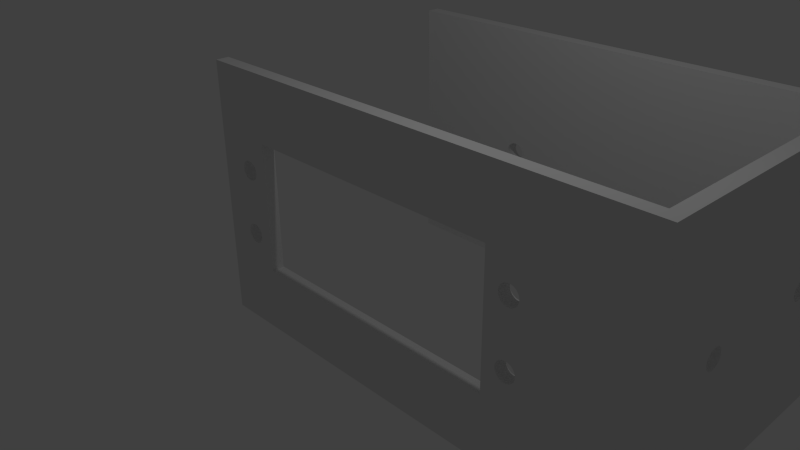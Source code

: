 # Source: new_servo_knee_2.blend  (saved by Blender 2.69.0; exported with 4.5.12 LTS)
import bpy
from mathutils import Matrix  # noqa: F401  (used for matrix-valued properties, if any)

bpy.ops.wm.read_factory_settings(use_empty=True)
scene = bpy.context.scene
scene.name = 'Scene'

# ---- collections
col_collection_1 = bpy.data.collections.new('Collection 1'); scene.collection.children.link(col_collection_1)
col_collection_3 = bpy.data.collections.new('Collection 3'); scene.collection.children.link(col_collection_3)
col_collection_3.hide_render = True
col_collection_3.hide_viewport = True

# ---- world
world_world = bpy.data.worlds.new('World'); scene.world = world_world
world_world.color = (0.05088, 0.05088, 0.05088)
world_world.use_sun_shadow = False
world_world.sun_shadow_jitter_overblur = 0.0
world_world.cycles.sampling_method = 'MANUAL'
world_world.cycles.sample_map_resolution = 256

# ---- cameras
cam_camera = bpy.data.cameras.new('Camera')
cam_camera.clip_end = 100.0
cam_camera.lens = 35.0
cam_camera.sensor_width = 32.0
cam_camera.sensor_height = 18.0
cam_camera.ortho_scale = 7.314
cam_camera.dof.focus_distance = 0.0
cam_camera.dof.aperture_fstop = 128.0

# ---- lights
light_lamp = bpy.data.lights.new('Lamp', 'POINT')
light_lamp.transmission_factor = 0.0
light_lamp.cutoff_distance = 30.0
light_lamp.energy = 100.0
light_lamp.shadow_buffer_clip_start = 1.001
light_lamp.shadow_soft_size = 0.1
light_lamp.shadow_maximum_resolution = 0.006
light_lamp.use_absolute_resolution = True
light_lamp.cycles.use_multiple_importance_sampling = False

# ---- meshes
me_plane_001 = bpy.data.meshes.new('Plane.001')
me_plane_001.from_pydata([(1.0, -1.0, 0.0), (-1.0, -1.0, 0.0), (1.0, 1.0, 0.0), (-1.0, 1.0, 0.0)], [], [(1, 0, 2, 3)])
me_plane_001.use_remesh_preserve_volume = False
me_plane_001.use_remesh_preserve_attributes = False
me_plane_001.use_mirror_vertex_groups = False
me_plane_001.update()
me_plane = bpy.data.meshes.new('Plane')
me_plane.from_pydata([(0.0, 2.0, 2.0), (0.0, -2.0, 2.0), (0.0, 2.0, -2.0), (0.0, -2.0, -2.0), (-7.0, 2.0, -2.0), (-7.0, -2.0, -2.0), (-5.057, -0.1386, -2.0), (-5.083, -0.1247, -2.0), (-5.106, -0.1061, -2.0), (-5.125, -0.08334, -2.0), (-5.139, -0.0574, -2.0), (-5.147, -0.02927, -2.0), (-5.15, -1.76e-06, -2.0), (-5.147, 0.02926, -2.0), (-5.139, 0.0574, -2.0), (-5.125, 0.08333, -2.0), (-5.106, 0.1061, -2.0), (-5.083, 0.1247, -2.0), (-5.057, 0.1386, -2.0), (-5.029, 0.1471, -2.0), (-4.971, 0.1471, -2.0), (-4.943, 0.1386, -2.0), (-4.917, 0.1247, -2.0), (-4.894, 0.1061, -2.0), (-4.875, 0.08333, -2.0), (-4.861, 0.0574, -2.0), (-4.853, 0.02926, -2.0), (-4.85, -1.522e-06, -2.0), (-4.853, -0.02927, -2.0), (-4.861, -0.0574, -2.0), (-4.875, -0.08334, -2.0), (-4.894, -0.1061, -2.0), (-4.917, -0.1247, -2.0), (-4.943, -0.1386, -2.0), (-4.971, -0.1471, -2.0), (-5.029, -0.1471, -2.0), (-1.0, -2.0, 2.0), (-7.0, -2.0, 2.0), (-1.0, 2.0, 2.0), (-7.0, 2.0, 2.0), (-6.05, -1.0, 2.0), (-1.95, -1.0, 2.0), (-1.95, 1.0, 2.0), (-6.05, 1.0, 2.0), (-6.457, 0.6386, 2.0), (-6.483, 0.6247, 2.0), (-6.506, 0.6061, 2.0), (-6.525, 0.5833, 2.0), (-6.539, 0.5574, 2.0), (-6.547, 0.5293, 2.0), (-1.657, 0.6386, 2.0), (-1.629, 0.6471, 2.0), (-1.571, 0.6471, 2.0), (-1.543, 0.6386, 2.0), (-1.517, 0.6247, 2.0), (-1.494, 0.6061, 2.0), (-1.475, 0.5833, 2.0), (-1.461, 0.5574, 2.0), (-1.453, 0.5293, 2.0), (-1.45, 0.5, 2.0), (-1.453, 0.4707, 2.0), (-1.461, 0.4426, 2.0), (-1.475, 0.4167, 2.0), (-1.494, 0.3939, 2.0), (-1.517, 0.3753, 2.0), (-1.543, 0.3614, 2.0), (-6.429, 0.6471, 2.0), (-6.371, 0.6471, 2.0), (-6.343, 0.6386, 2.0), (-1.571, -0.3529, 2.0), (-1.629, -0.3529, 2.0), (-1.571, 0.3529, 2.0), (-1.629, 0.3529, 2.0), (-1.657, 0.3614, 2.0), (-1.683, 0.3753, 2.0), (-1.706, 0.3939, 2.0), (-1.725, 0.4167, 2.0), (-1.739, 0.4426, 2.0), (-1.747, 0.4707, 2.0), (-1.75, 0.5, 2.0), (-1.747, 0.5293, 2.0), (-1.739, 0.5574, 2.0), (-1.725, 0.5833, 2.0), (-1.706, 0.6061, 2.0), (-1.683, 0.6247, 2.0), (-6.55, 0.5, 2.0), (-6.547, 0.4707, 2.0), (-6.539, 0.4426, 2.0), (-6.525, 0.4167, 2.0), (-1.657, -0.6386, 2.0), (-1.629, -0.6471, 2.0), (-1.571, -0.6471, 2.0), (-1.543, -0.6386, 2.0), (-1.517, -0.6247, 2.0), (-1.494, -0.6061, 2.0), (-1.475, -0.5833, 2.0), (-1.461, -0.5574, 2.0), (-1.453, -0.5293, 2.0), (-1.45, -0.5, 2.0), (-1.453, -0.4707, 2.0), (-1.461, -0.4426, 2.0), (-1.475, -0.4167, 2.0), (-1.494, -0.3939, 2.0), (-1.517, -0.3753, 2.0), (-1.543, -0.3614, 2.0), (-1.657, -0.3614, 2.0), (-1.683, -0.3753, 2.0), (-1.706, -0.3939, 2.0), (-1.725, -0.4167, 2.0), (-1.739, -0.4426, 2.0), (-1.747, -0.4707, 2.0), (-1.75, -0.5, 2.0), (-1.747, -0.5293, 2.0), (-1.739, -0.5574, 2.0), (-1.725, -0.5833, 2.0), (-1.706, -0.6061, 2.0), (-1.683, -0.6247, 2.0), (-6.506, 0.3939, 2.0), (-6.483, 0.3753, 2.0), (-6.457, 0.3614, 2.0), (-6.429, -0.3529, 2.0), (-6.371, -0.3529, 2.0), (-6.343, -0.3614, 2.0), (-6.429, 0.3529, 2.0), (-6.371, 0.3529, 2.0), (-6.343, 0.3614, 2.0), (-6.317, 0.3753, 2.0), (-6.294, 0.3939, 2.0), (-6.275, 0.4167, 2.0), (-6.261, 0.4426, 2.0), (-6.253, 0.4707, 2.0), (-6.25, 0.5, 2.0), (-6.253, 0.5293, 2.0), (-6.261, 0.5574, 2.0), (-6.275, 0.5833, 2.0), (-6.294, 0.6061, 2.0), (-6.317, 0.6247, 2.0), (-6.343, -0.6386, 2.0), (-6.371, -0.6471, 2.0), (-6.429, -0.6471, 2.0), (-6.457, -0.6386, 2.0), (-6.483, -0.6247, 2.0), (-6.506, -0.6061, 2.0), (-6.525, -0.5833, 2.0), (-6.539, -0.5574, 2.0), (-6.547, -0.5293, 2.0), (-6.55, -0.5, 2.0), (-6.547, -0.4707, 2.0), (-6.539, -0.4426, 2.0), (-6.525, -0.4167, 2.0), (-6.506, -0.3939, 2.0), (-6.483, -0.3753, 2.0), (-6.457, -0.3614, 2.0), (-6.317, -0.3753, 2.0), (-6.294, -0.3939, 2.0), (-6.275, -0.4167, 2.0), (-6.261, -0.4426, 2.0), (-6.253, -0.4707, 2.0), (-6.25, -0.5, 2.0), (-6.253, -0.5293, 2.0), (-6.261, -0.5574, 2.0), (-6.275, -0.5833, 2.0), (-6.294, -0.6061, 2.0), (-6.317, -0.6247, 2.0), (0.0, 2.0, -2.2), (0.0, -2.0, -2.2), (-7.0, 2.0, -2.2), (-7.0, -2.0, -2.2), (-5.057, -0.1386, -2.2), (-5.083, -0.1247, -2.2), (-5.106, -0.1061, -2.2), (-5.125, -0.08334, -2.2), (-5.139, -0.0574, -2.2), (-5.147, -0.02927, -2.2), (-5.15, -1.76e-06, -2.2), (-5.147, 0.02926, -2.2), (-5.139, 0.0574, -2.2), (-5.125, 0.08333, -2.2), (-5.106, 0.1061, -2.2), (-5.083, 0.1247, -2.2), (-5.057, 0.1386, -2.2), (-5.029, 0.1471, -2.2), (-4.971, 0.1471, -2.2), (-4.943, 0.1386, -2.2), (-4.917, 0.1247, -2.2), (-4.894, 0.1061, -2.2), (-4.875, 0.08333, -2.2), (-4.861, 0.0574, -2.2), (-4.853, 0.02926, -2.2), (-4.85, -1.521e-06, -2.2), (-4.853, -0.02927, -2.2), (-4.861, -0.0574, -2.2), (-4.875, -0.08334, -2.2), (-4.894, -0.1061, -2.2), (-4.917, -0.1247, -2.2), (-4.943, -0.1386, -2.2), (-4.971, -0.1471, -2.2), (-5.029, -0.1471, -2.2), (3.576e-06, 2.0, 2.2), (3.576e-06, -2.0, 2.2), (-1.0, -2.0, 2.2), (-7.0, -2.0, 2.2), (-1.0, 2.0, 2.2), (-7.0, 2.0, 2.2), (-6.05, -1.0, 2.2), (-1.95, -1.0, 2.2), (-1.95, 1.0, 2.2), (-6.05, 1.0, 2.2), (-6.457, 0.6386, 2.2), (-6.483, 0.6247, 2.2), (-6.506, 0.6061, 2.2), (-6.525, 0.5833, 2.2), (-6.539, 0.5574, 2.2), (-6.547, 0.5293, 2.2), (-1.657, 0.6386, 2.2), (-1.629, 0.6471, 2.2), (-1.571, 0.6471, 2.2), (-1.543, 0.6386, 2.2), (-1.517, 0.6247, 2.2), (-1.494, 0.6061, 2.2), (-1.475, 0.5833, 2.2), (-1.461, 0.5574, 2.2), (-1.453, 0.5293, 2.2), (-1.45, 0.5, 2.2), (-1.453, 0.4707, 2.2), (-1.461, 0.4426, 2.2), (-1.475, 0.4167, 2.2), (-1.494, 0.3939, 2.2), (-1.517, 0.3753, 2.2), (-1.543, 0.3614, 2.2), (-6.429, 0.6471, 2.2), (-6.371, 0.6471, 2.2), (-6.343, 0.6386, 2.2), (-1.571, -0.3529, 2.2), (-1.629, -0.3529, 2.2), (-1.571, 0.3529, 2.2), (-1.629, 0.3529, 2.2), (-1.657, 0.3614, 2.2), (-1.683, 0.3753, 2.2), (-1.706, 0.3939, 2.2), (-1.725, 0.4167, 2.2), (-1.739, 0.4426, 2.2), (-1.747, 0.4707, 2.2), (-1.75, 0.5, 2.2), (-1.747, 0.5293, 2.2), (-1.739, 0.5574, 2.2), (-1.725, 0.5833, 2.2), (-1.706, 0.6061, 2.2), (-1.683, 0.6247, 2.2), (-6.55, 0.5, 2.2), (-6.547, 0.4707, 2.2), (-6.539, 0.4426, 2.2), (-6.525, 0.4167, 2.2), (-1.657, -0.6386, 2.2), (-1.629, -0.6471, 2.2), (-1.571, -0.6471, 2.2), (-1.543, -0.6386, 2.2), (-1.517, -0.6247, 2.2), (-1.494, -0.6061, 2.2), (-1.475, -0.5833, 2.2), (-1.461, -0.5574, 2.2), (-1.453, -0.5293, 2.2), (-1.45, -0.5, 2.2), (-1.453, -0.4707, 2.2), (-1.461, -0.4426, 2.2), (-1.475, -0.4167, 2.2), (-1.494, -0.3939, 2.2), (-1.517, -0.3753, 2.2), (-1.543, -0.3614, 2.2), (-1.657, -0.3614, 2.2), (-1.683, -0.3753, 2.2), (-1.706, -0.3939, 2.2), (-1.725, -0.4167, 2.2), (-1.739, -0.4426, 2.2), (-1.747, -0.4707, 2.2), (-1.75, -0.5, 2.2), (-1.747, -0.5293, 2.2), (-1.739, -0.5574, 2.2), (-1.725, -0.5833, 2.2), (-1.706, -0.6061, 2.2), (-1.683, -0.6247, 2.2), (-6.506, 0.3939, 2.2), (-6.483, 0.3753, 2.2), (-6.457, 0.3614, 2.2), (-6.429, -0.3529, 2.2), (-6.371, -0.3529, 2.2), (-6.343, -0.3614, 2.2), (-6.429, 0.3529, 2.2), (-6.371, 0.3529, 2.2), (-6.343, 0.3614, 2.2), (-6.317, 0.3753, 2.2), (-6.294, 0.3939, 2.2), (-6.275, 0.4167, 2.2), (-6.261, 0.4426, 2.2), (-6.253, 0.4707, 2.2), (-6.25, 0.5, 2.2), (-6.253, 0.5293, 2.2), (-6.261, 0.5574, 2.2), (-6.275, 0.5833, 2.2), (-6.294, 0.6061, 2.2), (-6.317, 0.6247, 2.2), (-6.343, -0.6386, 2.2), (-6.371, -0.6471, 2.2), (-6.429, -0.6471, 2.2), (-6.457, -0.6386, 2.2), (-6.483, -0.6247, 2.2), (-6.506, -0.6061, 2.2), (-6.525, -0.5833, 2.2), (-6.539, -0.5574, 2.2), (-6.547, -0.5293, 2.2), (-6.55, -0.5, 2.2), (-6.547, -0.4707, 2.2), (-6.539, -0.4426, 2.2), (-6.525, -0.4167, 2.2), (-6.506, -0.3939, 2.2), (-6.483, -0.3753, 2.2), (-6.457, -0.3614, 2.2), (-6.317, -0.3753, 2.2), (-6.294, -0.3939, 2.2), (-6.275, -0.4167, 2.2), (-6.261, -0.4426, 2.2), (-6.253, -0.4707, 2.2), (-6.25, -0.5, 2.2), (-6.253, -0.5293, 2.2), (-6.261, -0.5574, 2.2), (-6.275, -0.5833, 2.2), (-6.294, -0.6061, 2.2), (-6.317, -0.6247, 2.2), (0.0, -0.08334, 1.125), (0.0, -0.0574, 1.139), (0.0, -0.02926, 1.147), (0.0, -1.639e-08, 1.15), (0.0, 0.02926, 1.147), (0.0, 0.0574, 1.139), (0.0, 0.08334, 1.125), (0.0, 0.1061, 1.106), (0.0, 0.1247, 1.083), (0.0, 0.1386, 1.057), (0.0, 0.1471, 1.029), (0.0, 0.15, 1.0), (0.0, 0.1471, 0.9707), (0.0, 0.1386, 0.9426), (0.0, 0.1247, 0.9167), (0.0, 0.1061, 0.8939), (0.0, 0.08334, 0.8753), (0.0, 0.0574, 0.8614), (0.0, 0.02926, 0.8529), (0.0, -4.321e-08, 0.85), (0.0, -0.02926, 0.8529), (0.0, -0.0574, 0.8614), (0.0, -0.08334, 0.8753), (0.0, -0.1061, 0.8939), (0.0, -0.1247, 0.9167), (0.0, -0.1386, 0.9426), (0.0, -0.1471, 0.9707), (0.0, -0.15, 1.0), (0.0, -0.1471, 1.029), (0.0, -0.1386, 1.057), (0.0, -0.1247, 1.083), (0.0, -0.1061, 1.106), (0.0, -0.08334, -1.125), (0.0, -0.0574, -1.139), (0.0, -0.02926, -1.147), (0.0, -1.192e-07, -1.15), (0.0, 0.02926, -1.147), (0.0, 0.0574, -1.139), (0.0, 0.08334, -1.125), (0.0, 0.1061, -1.106), (0.0, 0.1247, -1.083), (0.0, 0.1386, -1.057), (0.0, 0.1471, -1.029), (0.0, 0.15, -1.0), (0.0, 0.1471, -0.9707), (0.0, 0.1386, -0.9426), (0.0, 0.1247, -0.9167), (0.0, 0.1061, -0.8939), (0.0, 0.08334, -0.8753), (0.0, 0.0574, -0.8614), (0.0, 0.02926, -0.8529), (0.0, -1.192e-07, -0.85), (0.0, -0.02926, -0.8529), (0.0, -0.0574, -0.8614), (0.0, -0.08334, -0.8753), (0.0, -0.1061, -0.8939), (0.0, -0.1247, -0.9167), (0.0, -0.1386, -0.9426), (0.0, -0.1471, -0.9707), (0.0, -0.15, -1.0), (0.0, -0.1471, -1.029), (0.0, -0.1386, -1.057), (0.0, -0.1247, -1.083), (0.0, -0.1061, -1.106), (0.2, 2.0, 2.0), (0.2, -2.0, 2.0), (0.2, 2.0, -2.0), (0.2, -2.0, -2.0), (0.2, 2.0, -2.2), (0.2, -2.0, -2.2), (0.2, 2.0, 2.2), (0.2, -2.0, 2.2), (0.2, -0.08334, 1.125), (0.2, -0.0574, 1.139), (0.2, -0.02926, 1.147), (0.2, -1.639e-08, 1.15), (0.2, 0.02926, 1.147), (0.2, 0.0574, 1.139), (0.2, 0.08334, 1.125), (0.2, 0.1061, 1.106), (0.2, 0.1247, 1.083), (0.2, 0.1386, 1.057), (0.2, 0.1471, 1.029), (0.2, 0.15, 1.0), (0.2, 0.1471, 0.9707), (0.2, 0.1386, 0.9426), (0.2, 0.1247, 0.9167), (0.2, 0.1061, 0.8939), (0.2, 0.08334, 0.8753), (0.2, 0.0574, 0.8614), (0.2, 0.02926, 0.8529), (0.2, -4.321e-08, 0.85), (0.2, -0.02926, 0.8529), (0.2, -0.0574, 0.8614), (0.2, -0.08334, 0.8753), (0.2, -0.1061, 0.8939), (0.2, -0.1247, 0.9167), (0.2, -0.1386, 0.9426), (0.2, -0.1471, 0.9707), (0.2, -0.15, 1.0), (0.2, -0.1471, 1.029), (0.2, -0.1386, 1.057), (0.2, -0.1247, 1.083), (0.2, -0.1061, 1.106), (0.2, -0.08334, -1.125), (0.2, -0.0574, -1.139), (0.2, -0.02926, -1.147), (0.2, -1.192e-07, -1.15), (0.2, 0.02926, -1.147), (0.2, 0.0574, -1.139), (0.2, 0.08334, -1.125), (0.2, 0.1061, -1.106), (0.2, 0.1247, -1.083), (0.2, 0.1386, -1.057), (0.2, 0.1471, -1.029), (0.2, 0.15, -1.0), (0.2, 0.1471, -0.9707), (0.2, 0.1386, -0.9426), (0.2, 0.1247, -0.9167), (0.2, 0.1061, -0.8939), (0.2, 0.08334, -0.8753), (0.2, 0.0574, -0.8614), (0.2, 0.02926, -0.8529), (0.2, -1.192e-07, -0.85), (0.2, -0.02926, -0.8529), (0.2, -0.0574, -0.8614), (0.2, -0.08334, -0.8753), (0.2, -0.1061, -0.8939), (0.2, -0.1247, -0.9167), (0.2, -0.1386, -0.9426), (0.2, -0.1471, -0.9707), (0.2, -0.15, -1.0), (0.2, -0.1471, -1.029), (0.2, -0.1386, -1.057), (0.2, -0.1247, -1.083), (0.2, -0.1061, -1.106)], [], [(22, 21, 183, 184), (7, 6, 168, 169), (27, 26, 188, 189), (12, 11, 173, 174), (32, 31, 193, 194), (17, 16, 178, 179), (6, 35, 197, 168), (21, 20, 182, 183), (3, 5, 167, 165), (25, 24, 186, 187), (10, 9, 171, 172), (15, 14, 176, 177), (30, 29, 191, 192), (5, 4, 166, 167), (23, 22, 184, 185), (8, 7, 169, 170), (28, 27, 189, 190), (13, 12, 174, 175), (33, 32, 194, 195), (18, 17, 179, 180), (11, 10, 172, 173), (26, 25, 187, 188), (31, 30, 192, 193), (16, 15, 177, 178), (4, 2, 164, 166), (24, 23, 185, 186), (9, 8, 170, 171), (29, 28, 190, 191), (14, 13, 175, 176), (19, 18, 180, 181), (34, 33, 195, 196), (5, 3, 2, 4, 22, 23, 24, 25, 26, 27, 28, 29, 30, 31, 32, 33, 34, 35, 6, 7, 8, 9, 10, 11), (4, 5, 11, 12, 13, 14, 15, 16, 17, 18, 19, 20, 21, 22), (20, 19, 181, 182), (35, 34, 196, 197), (164, 165, 167, 168, 197, 196, 195, 194, 193, 192, 191, 190, 189, 188, 187, 186, 185, 184, 183, 166), (166, 183, 182, 181, 180, 179, 178, 177, 176, 175, 174, 173, 172, 171, 170, 169, 168, 167), (50, 42, 206, 214), (41, 65, 229, 205), (152, 119, 283, 316), (38, 42, 206, 202), (58, 57, 221, 222), (61, 60, 224, 225), (62, 61, 225, 226), (65, 64, 228, 229), (86, 87, 251, 250), (104, 69, 233, 268), (73, 72, 236, 237), (74, 73, 237, 238), (77, 76, 240, 241), (78, 77, 241, 242), (81, 80, 244, 245), (82, 81, 245, 246), (50, 84, 248, 214), (49, 85, 249, 213), (89, 90, 254, 253), (93, 94, 258, 257), (94, 95, 259, 258), (97, 98, 262, 261), (98, 99, 263, 262), (101, 102, 266, 265), (102, 103, 267, 266), (70, 105, 269, 234), (105, 106, 270, 269), (108, 109, 273, 272), (43, 68, 232, 207), (109, 110, 274, 273), (38, 0, 198, 202), (41, 89, 253, 205), (112, 113, 277, 276), (113, 114, 278, 277), (52, 51, 215, 216), (116, 89, 253, 280), (88, 117, 281, 252), (90, 91, 255, 254), (120, 152, 316, 284), (124, 125, 289, 288), (40, 119, 283, 204), (125, 126, 290, 289), (128, 129, 293, 292), (129, 130, 294, 293), (132, 133, 297, 296), (133, 134, 298, 297), (136, 68, 232, 300), (141, 140, 304, 305), (142, 141, 305, 306), (145, 144, 308, 309), (146, 145, 309, 310), (149, 148, 312, 313), (150, 149, 313, 314), (153, 122, 286, 317), (156, 155, 319, 320), (157, 156, 320, 321), (160, 159, 323, 324), (161, 160, 324, 325), (137, 163, 327, 301), (45, 46, 210, 209), (55, 54, 218, 219), (59, 58, 222, 223), (63, 62, 226, 227), (68, 67, 231, 232), (64, 104, 268, 228), (47, 48, 212, 211), (75, 74, 238, 239), (79, 78, 242, 243), (43, 68, 136, 135, 134, 133, 132, 131, 130, 129, 128, 127, 126, 125, 124, 123, 119, 40), (83, 82, 246, 247), (85, 86, 250, 249), (41, 89, 116, 115, 114, 113, 112, 111, 110, 109, 108, 107, 106, 105, 70, 69, 104, 64, 65), (91, 92, 256, 255), (95, 96, 260, 259), (99, 100, 264, 263), (103, 104, 268, 267), (106, 107, 271, 270), (110, 111, 275, 274), (1, 36, 200, 199), (114, 115, 279, 278), (67, 66, 230, 231), (72, 71, 235, 236), (117, 118, 282, 281), (123, 124, 288, 287), (121, 120, 284, 285), (122, 121, 285, 286), (126, 127, 291, 290), (130, 131, 295, 294), (134, 135, 299, 298), (138, 137, 301, 302), (143, 142, 306, 307), (147, 146, 310, 311), (151, 150, 314, 315), (154, 153, 317, 318), (158, 157, 321, 322), (162, 161, 325, 326), (42, 43, 207, 206), (37, 36, 38, 42, 50, 51, 52, 53, 54, 55, 56, 57, 58, 59, 60, 61, 62, 63, 64, 104, 103, 102, 101, 100, 99, 98, 97, 96, 95, 94, 93, 92, 91, 90, 89, 41, 40), (46, 47, 211, 210), (51, 50, 214, 215), (56, 55, 219, 220), (60, 59, 223, 224), (64, 63, 227, 228), (71, 65, 229, 235), (76, 75, 239, 240), (80, 79, 243, 244), (84, 83, 247, 248), (87, 88, 252, 251), (92, 93, 257, 256), (96, 97, 261, 260), (100, 101, 265, 264), (107, 108, 272, 271), (41, 65, 71, 72, 73, 74, 75, 76, 77, 78, 79, 80, 81, 82, 83, 84, 50, 42), (111, 112, 276, 275), (115, 116, 280, 279), (69, 70, 234, 233), (118, 119, 283, 282), (139, 138, 302, 303), (119, 123, 287, 283), (127, 128, 292, 291), (131, 132, 296, 295), (135, 136, 300, 299), (140, 139, 303, 304), (144, 143, 307, 308), (148, 147, 311, 312), (152, 151, 315, 316), (155, 154, 318, 319), (159, 158, 322, 323), (39, 38, 202, 203), (200, 36, 37, 201), (163, 162, 326, 327), (39, 37, 40, 137, 138, 139, 140, 141, 142, 143, 144, 145, 146, 147, 148, 149, 150, 151, 152, 119, 118, 117, 88, 87, 86, 85, 49, 48, 47, 46, 45, 44, 66, 67, 68, 43, 42, 38), (40, 41, 205, 204), (119, 152, 120, 121, 122, 153, 154, 155, 156, 157, 158, 159, 160, 161, 162, 163, 137, 40), (41, 42, 206, 205), (43, 40, 204, 207), (44, 45, 209, 208), (48, 49, 213, 212), (66, 44, 208, 230), (53, 52, 216, 217), (38, 36, 1, 0), (54, 53, 217, 218), (57, 56, 220, 221), (316, 283, 282, 281, 252, 251, 250, 249, 213, 212, 211, 210, 209, 208, 230, 231, 232, 207, 206, 202, 203, 201, 204, 301, 302, 303, 304, 305, 306, 307, 308, 309, 310, 311, 312, 313, 314, 315), (40, 137, 301, 204), (36, 38, 202, 200), (37, 39, 203, 201), (283, 287, 288, 289, 290, 291, 292, 293, 294, 295, 296, 297, 298, 299, 300, 232, 207, 204), (284, 316, 283, 204, 301, 327, 326, 325, 324, 323, 322, 321, 320, 319, 318, 317, 286, 285), (205, 200, 201, 204), (267, 268, 228, 227, 226, 225, 224, 223, 222, 221, 220, 219, 218, 217, 216, 215, 214, 206, 202, 200, 205, 253, 254, 255, 256, 257, 258, 259, 260, 261, 262, 263, 264, 265, 266), (268, 233, 234, 269, 270, 271, 272, 273, 274, 275, 276, 277, 278, 279, 280, 253, 205, 229, 228), (229, 205, 206, 214, 248, 247, 246, 245, 244, 243, 242, 241, 240, 239, 238, 237, 236, 235), (199, 200, 202, 198), (394, 395, 397, 396), (392, 393, 399, 398), (394, 392, 416, 417, 418, 419, 420, 421, 422, 423, 424, 425, 426, 427, 428, 429, 430, 431, 400, 393, 395, 432, 463, 462, 461, 460, 459, 458, 457, 456, 455, 454, 453, 452, 451, 450, 449, 448), (392, 393, 400, 401, 402, 403, 404, 405, 406, 407, 408, 409, 410, 411, 412, 413, 414, 415, 416), (395, 394, 448, 447, 446, 445, 444, 443, 442, 441, 440, 439, 438, 437, 436, 435, 434, 433, 432), (2, 3, 165, 164), (0, 1, 199, 198), (2, 0, 344, 345, 346, 347, 348, 349, 350, 351, 352, 353, 354, 355, 356, 357, 358, 359, 328, 1, 3, 360, 391, 390, 389, 388, 387, 386, 385, 384, 383, 382, 381, 380, 379, 378, 377, 376), (0, 1, 328, 329, 330, 331, 332, 333, 334, 335, 336, 337, 338, 339, 340, 341, 342, 343, 344), (3, 2, 376, 375, 374, 373, 372, 371, 370, 369, 368, 367, 366, 365, 364, 363, 362, 361, 360), (333, 334, 406, 405), (371, 370, 442, 443), (376, 2, 394, 448), (332, 333, 405, 404), (354, 355, 427, 426), (3, 360, 432, 395), (338, 339, 411, 410), (165, 164, 396, 397), (381, 380, 452, 453), (359, 328, 400, 431), (387, 386, 458, 459), (1, 3, 395, 393), (365, 364, 436, 437), (343, 344, 416, 415), (348, 349, 421, 420), (198, 0, 392, 398), (386, 385, 457, 458), (360, 391, 463, 432), (370, 369, 441, 442), (347, 348, 420, 419), (376, 375, 447, 448), (353, 354, 426, 425), (331, 332, 404, 403), (337, 338, 410, 409), (375, 374, 446, 447), (380, 379, 451, 452), (358, 359, 431, 430), (336, 337, 409, 408), (342, 343, 415, 414), (2, 0, 392, 394), (364, 363, 435, 436), (1, 199, 399, 393), (385, 384, 456, 457), (363, 362, 434, 435), (391, 390, 462, 463), (369, 368, 440, 441), (346, 347, 419, 418), (199, 198, 398, 399), (330, 331, 403, 402), (352, 353, 425, 424), (390, 389, 461, 462), (374, 373, 445, 446), (351, 352, 424, 423), (379, 378, 450, 451), (335, 336, 408, 407), (357, 358, 430, 429), (2, 3, 395, 394), (341, 342, 414, 413), (378, 377, 449, 450), (384, 383, 455, 456), (362, 361, 433, 434), (340, 341, 413, 412), (368, 367, 439, 440), (345, 346, 418, 417), (3, 165, 397, 395), (329, 330, 402, 401), (389, 388, 460, 461), (367, 366, 438, 439), (373, 372, 444, 445), (350, 351, 423, 422), (328, 329, 401, 400), (334, 335, 407, 406), (356, 357, 429, 428), (1, 0, 392, 393), (377, 376, 448, 449), (355, 356, 428, 427), (383, 382, 454, 455), (339, 340, 412, 411), (361, 360, 432, 433), (164, 2, 394, 396), (344, 345, 417, 416), (382, 381, 453, 454), (388, 387, 459, 460), (0, 344, 416, 392), (366, 365, 437, 438), (372, 371, 443, 444), (328, 1, 393, 400), (349, 350, 422, 421)])
me_plane.use_remesh_preserve_volume = False
me_plane.use_remesh_preserve_attributes = False
me_plane.use_mirror_vertex_groups = False
me_plane.update()
me_circle_001 = bpy.data.meshes.new('Circle.001')
me_circle_001.from_pydata([(0.0, 1.0, 0.0), (-0.1951, 0.9808, 0.0), (-0.3827, 0.9239, 0.0), (-0.5556, 0.8315, 0.0), (-0.7071, 0.7071, 0.0), (-0.8315, 0.5556, 0.0), (-0.9239, 0.3827, 0.0), (-0.9808, 0.1951, 0.0), (-1.0, 7.55e-08, 0.0), (-0.9808, -0.1951, 0.0), (-0.9239, -0.3827, 0.0), (-0.8315, -0.5556, 0.0), (-0.7071, -0.7071, 0.0), (-0.5556, -0.8315, 0.0), (-0.3827, -0.9239, 0.0), (-0.1951, -0.9808, 0.0), (3.258e-07, -1.0, 0.0), (0.1951, -0.9808, 0.0), (0.3827, -0.9239, 0.0), (0.5556, -0.8315, 0.0), (0.7071, -0.7071, 0.0), (0.8315, -0.5556, 0.0), (0.9239, -0.3827, 0.0), (0.9808, -0.1951, 0.0), (1.0, 9.656e-07, 0.0), (0.9808, 0.1951, 0.0), (0.9239, 0.3827, 0.0), (0.8315, 0.5556, 0.0), (0.7071, 0.7071, 0.0), (0.5556, 0.8315, 0.0), (0.3827, 0.9239, 0.0), (0.1951, 0.9808, 0.0)], [(1, 0), (2, 1), (3, 2), (4, 3), (5, 4), (6, 5), (7, 6), (8, 7), (9, 8), (10, 9), (11, 10), (12, 11), (13, 12), (14, 13), (15, 14), (16, 15), (17, 16), (18, 17), (19, 18), (20, 19), (21, 20), (22, 21), (23, 22), (24, 23), (25, 24), (26, 25), (27, 26), (28, 27), (29, 28), (30, 29), (31, 30), (0, 31)], [])
me_circle_001.use_remesh_preserve_volume = False
me_circle_001.use_remesh_preserve_attributes = False
me_circle_001.use_mirror_vertex_groups = False
me_circle_001.update()
me_plane_002 = bpy.data.meshes.new('Plane.002')
me_plane_002.from_pydata([(-3.353e-07, 0.15, 0.0), (-0.02926, 0.1471, 0.0), (-0.0574, 0.1386, 0.0), (-0.08333, 0.1247, 0.0), (-0.1061, 0.1061, 0.0), (-0.1247, 0.08333, 0.0), (-0.1386, 0.0574, 0.0), (-0.1471, 0.02926, 0.0), (-0.15, -4.819e-08, 0.0), (-0.1471, -0.02926, 0.0), (-0.1386, -0.0574, 0.0), (-0.1247, -0.08333, 0.0), (-0.1061, -0.1061, 0.0), (-0.08333, -0.1247, 0.0), (-0.0574, -0.1386, 0.0), (-0.02926, -0.1471, 0.0), (-3.353e-07, -0.15, 0.0), (0.02926, -0.1471, 0.0), (0.0574, -0.1386, 0.0), (0.08333, -0.1247, 0.0), (0.1061, -0.1061, 0.0), (0.1247, -0.08333, 0.0), (0.1386, -0.0574, 0.0), (0.1471, -0.02926, 0.0), (0.15, 1.306e-07, 0.0), (0.1471, 0.02926, 0.0), (0.1386, 0.0574, 0.0), (0.1247, 0.08333, 0.0), (0.1061, 0.1061, 0.0), (0.08333, 0.1247, 0.0), (0.0574, 0.1386, 0.0), (0.02926, 0.1471, 0.0)], [(1, 0), (2, 1), (3, 2), (4, 3), (5, 4), (6, 5), (7, 6), (8, 7), (9, 8), (10, 9), (11, 10), (12, 11), (13, 12), (14, 13), (15, 14), (16, 15), (17, 16), (18, 17), (19, 18), (20, 19), (21, 20), (22, 21), (23, 22), (24, 23), (25, 24), (26, 25), (27, 26), (28, 27), (29, 28), (30, 29), (31, 30), (0, 31)], [])
me_plane_002.use_remesh_preserve_volume = False
me_plane_002.use_remesh_preserve_attributes = False
me_plane_002.use_mirror_vertex_groups = False
me_plane_002.update()
me_circle = bpy.data.meshes.new('Circle')
me_circle.from_pydata([(0.0, 1.0, 0.0), (-0.1951, 0.9808, 0.0), (-0.3827, 0.9239, 0.0), (-0.5556, 0.8315, 0.0), (-0.7071, 0.7071, 0.0), (-0.8315, 0.5556, 0.0), (-0.9239, 0.3827, 0.0), (-0.9808, 0.1951, 0.0), (-1.0, 7.55e-08, 0.0), (-0.9808, -0.1951, 0.0), (-0.9239, -0.3827, 0.0), (-0.8315, -0.5556, 0.0), (-0.7071, -0.7071, 0.0), (-0.5556, -0.8315, 0.0), (-0.3827, -0.9239, 0.0), (-0.1951, -0.9808, 0.0), (3.258e-07, -1.0, 0.0), (0.1951, -0.9808, 0.0), (0.3827, -0.9239, 0.0), (0.5556, -0.8315, 0.0), (0.7071, -0.7071, 0.0), (0.8315, -0.5556, 0.0), (0.9239, -0.3827, 0.0), (0.9808, -0.1951, 0.0), (1.0, 9.656e-07, 0.0), (0.9808, 0.1951, 0.0), (0.9239, 0.3827, 0.0), (0.8315, 0.5556, 0.0), (0.7071, 0.7071, 0.0), (0.5556, 0.8315, 0.0), (0.3827, 0.9239, 0.0), (0.1951, 0.9808, 0.0)], [(1, 0), (2, 1), (3, 2), (4, 3), (5, 4), (6, 5), (7, 6), (8, 7), (9, 8), (10, 9), (11, 10), (12, 11), (13, 12), (14, 13), (15, 14), (16, 15), (17, 16), (18, 17), (19, 18), (20, 19), (21, 20), (22, 21), (23, 22), (24, 23), (25, 24), (26, 25), (27, 26), (28, 27), (29, 28), (30, 29), (31, 30), (0, 31)], [])
me_circle.use_remesh_preserve_volume = False
me_circle.use_remesh_preserve_attributes = False
me_circle.use_mirror_vertex_groups = False
me_circle.update()

# ---- objects
ob_x = bpy.data.objects.new('вырез для сервы', me_plane_001)
ob_x_1 = bpy.data.objects.new('планка', me_plane)
ob_x_2 = bpy.data.objects.new('вырез для крепления двух', me_circle_001)
ob_x_3 = bpy.data.objects.new('вырез для крепления сервы', me_plane_002)
ob_lamp = bpy.data.objects.new('Lamp', light_lamp)
ob_camera = bpy.data.objects.new('Camera', cam_camera)
ob_x_4 = bpy.data.objects.new('вырез для обратной стороны', me_circle)

# ---- transforms, parenting, visibility, modifiers, constraints
ob_x.location = (10.01, -1.911, -1.331)
ob_x.rotation_euler = (1.571, -0.0, 0.0)
ob_x.scale = (2.05, 1.05, 1.0)
ob_x.hide_viewport = True
ob_x.lineart.crease_threshold = 0.0
ob_x_1.location = (4.0, 2.0, 0.0)
ob_x_1.rotation_euler = (1.571, -0.0, 0.0)
ob_x_1.lineart.crease_threshold = 0.0
ob_x_2.location = (5.0, 1.0, 0.0)
ob_x_2.rotation_euler = (-0.0, 1.571, 0.0)
ob_x_2.scale = (0.15, 0.15, 1.0)
ob_x_2.hide_viewport = True
ob_x_2.lineart.crease_threshold = 0.0
_m = ob_x_2.modifiers.new('Mirror', 'MIRROR')
_m.use_axis = (False, False, True)
_m.mirror_object = ob_x_1
ob_x_3.location = (2.4, -1.0, 0.5)
ob_x_3.rotation_euler = (1.571, -0.0, 0.0)
ob_x_3.hide_viewport = True
ob_x_3.lineart.crease_threshold = 0.0
_m = ob_x_3.modifiers.new('Mirror', 'MIRROR')
_m.use_axis = (True, True, False)
_m.mirror_object = ob_x_1
ob_lamp.location = (1.839, 0.3343, 6.389)
ob_lamp.rotation_euler = (0.6503, 0.05522, 1.866)
ob_lamp.lock_rotations_4d = False
ob_lamp.empty_display_type = 'ARROWS'
ob_lamp.color = (0.0, 0.0, 0.0, 0.0)
ob_lamp.lineart.crease_threshold = 0.0
ob_camera.location = (7.481, -6.508, 5.344)
ob_camera.rotation_euler = (1.109, 0.01082, 0.8149)
ob_camera.lock_rotations_4d = False
ob_camera.empty_display_type = 'ARROWS'
ob_camera.color = (0.0, 0.0, 0.0, 0.0)
ob_camera.display_type = 'WIRE'
ob_camera.lineart.crease_threshold = 0.0
ob_x_4.location = (-1.0, 5.0, 0.0)
ob_x_4.rotation_euler = (1.571, -0.0, 0.0)
ob_x_4.scale = (0.15, 0.15, 1.0)
ob_x_4.hide_viewport = True
ob_x_4.lineart.crease_threshold = 0.0

# ---- collection membership
col_collection_1.objects.link(ob_x)
col_collection_1.objects.link(ob_x_1)
col_collection_1.objects.link(ob_x_2)
col_collection_1.objects.link(ob_x_3)
col_collection_1.objects.link(ob_lamp)
col_collection_1.objects.link(ob_camera)
col_collection_3.objects.link(ob_x_4)

# ---- scene / render settings (as saved in the file)
scene.camera = ob_camera
scene.frame_start = 1; scene.frame_end = 250; scene.frame_set(1)
scene.render.engine = 'BLENDER_EEVEE_NEXT'
scene.render.image_settings.compression = 90
scene.render.resolution_percentage = 50
scene.render.dither_intensity = 0.0
scene.cycles.use_denoising = False
scene.cycles.samples = 10
scene.cycles.sampling_pattern = 'TABULATED_SOBOL'
scene.cycles.light_sampling_threshold = 0.0
scene.cycles.use_adaptive_sampling = False
scene.cycles.use_light_tree = False
scene.cycles.blur_glossy = 0.0
scene.cycles.volume_bounces = 1
scene.cycles.pixel_filter_type = 'GAUSSIAN'
scene.cycles.sample_clamp_indirect = 0.0
scene.view_settings.view_transform = 'Standard'
bpy.context.view_layer.update()
